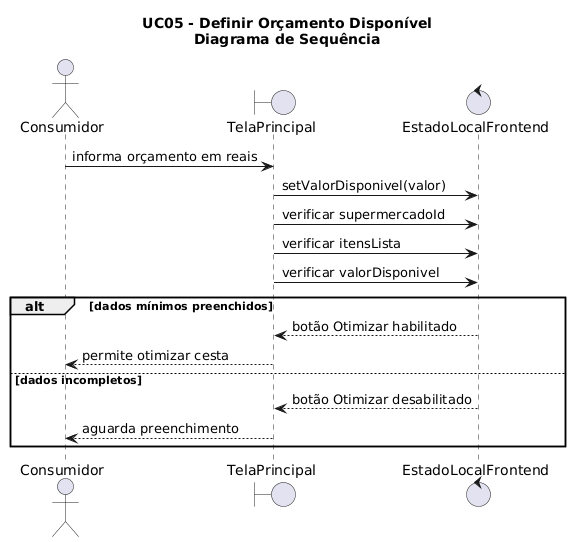

The diagram above was rendered by PlantUML. Its source (embedded in the PNG):
@startuml
title UC05 - Definir Orçamento Disponível\nDiagrama de Sequência

actor Consumidor
boundary TelaPrincipal
control EstadoLocalFrontend

Consumidor -> TelaPrincipal : informa orçamento em reais
TelaPrincipal -> EstadoLocalFrontend : setValorDisponivel(valor)

TelaPrincipal -> EstadoLocalFrontend : verificar supermercadoId
TelaPrincipal -> EstadoLocalFrontend : verificar itensLista
TelaPrincipal -> EstadoLocalFrontend : verificar valorDisponivel

alt dados mínimos preenchidos
  EstadoLocalFrontend --> TelaPrincipal : botão Otimizar habilitado
  TelaPrincipal --> Consumidor : permite otimizar cesta
else dados incompletos
  EstadoLocalFrontend --> TelaPrincipal : botão Otimizar desabilitado
  TelaPrincipal --> Consumidor : aguarda preenchimento
end
@enduml